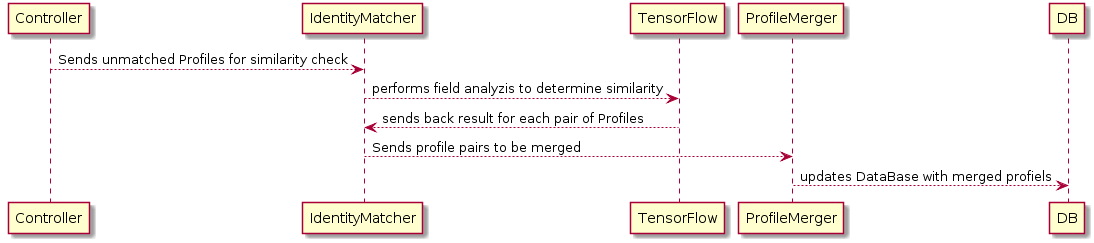

The diagram above was rendered by PlantUML. Its source (embedded in the PNG):
@startuml
Controller --> IdentityMatcher: Sends unmatched Profiles for similarity check
IdentityMatcher --> TensorFlow: performs field analyzis to determine similarity
IdentityMatcher <-- TensorFlow: sends back result for each pair of Profiles
IdentityMatcher --> ProfileMerger: Sends profile pairs to be merged
ProfileMerger --> DB: updates DataBase with merged profiels
@enduml